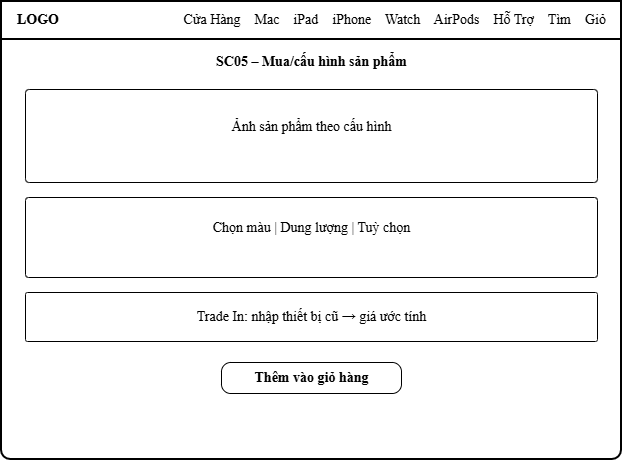

The diagram above was exported from draw.io. Its source (the exported page's mxGraphModel, read from the mxfile embedded in the PNG):
<mxGraphModel dx="767" dy="501" grid="0" gridSize="10" guides="1" tooltips="1" connect="1" arrows="1" fold="1" page="1" pageScale="1" pageWidth="700" pageHeight="538" math="0" shadow="0">
  <root>
    <mxCell id="0" />
    <mxCell id="1" parent="0" />
    <mxCell id="c3" parent="1" style="fontFamily=Times New Roman;html=1;rounded=1;arcSize=2;strokeWidth=2;fontSize=14;labelBackgroundColor=none;" value="" vertex="1">
      <mxGeometry height="458" width="620" x="40" y="40" as="geometry" />
    </mxCell>
    <mxCell id="c4" parent="1" style="fontFamily=Times New Roman;html=1;rounded=1;arcSize=0;strokeWidth=2;fontSize=14;labelBackgroundColor=none;" value="" vertex="1">
      <mxGeometry height="38" width="620" x="40" y="40" as="geometry" />
    </mxCell>
    <mxCell id="c5" parent="1" style="fontFamily=Times New Roman;html=1;align=left;verticalAlign=middle;fontStyle=1;fontSize=14;fillColor=none;strokeColor=none;labelBackgroundColor=none;" value="LOGO" vertex="1">
      <mxGeometry height="38" width="90" x="54" y="40" as="geometry" />
    </mxCell>
    <mxCell id="c6" parent="1" style="fontFamily=Times New Roman;html=1;align=right;verticalAlign=middle;fontSize=14;fillColor=none;strokeColor=none;labelBackgroundColor=none;" value="Cửa Hàng&amp;nbsp;&amp;nbsp;&amp;nbsp;&amp;nbsp;Mac&amp;nbsp;&amp;nbsp;&amp;nbsp;&amp;nbsp;iPad&amp;nbsp;&amp;nbsp;&amp;nbsp;&amp;nbsp;iPhone&amp;nbsp;&amp;nbsp;&amp;nbsp;&amp;nbsp;Watch&amp;nbsp;&amp;nbsp;&amp;nbsp;&amp;nbsp;AirPods&amp;nbsp;&amp;nbsp;&amp;nbsp;&amp;nbsp;Hỗ Trợ&amp;nbsp;&amp;nbsp;&amp;nbsp;&amp;nbsp;Tìm&amp;nbsp;&amp;nbsp;&amp;nbsp;&amp;nbsp;Giỏ" vertex="1">
      <mxGeometry height="38" width="496" x="150" y="40" as="geometry" />
    </mxCell>
    <mxCell id="c7" parent="1" style="fontFamily=Times New Roman;html=1;align=center;verticalAlign=middle;fontStyle=1;fontSize=14;fillColor=none;strokeColor=none;labelBackgroundColor=none;" value="SC05 – Mua/cấu hình sản phẩm" vertex="1">
      <mxGeometry height="30" width="620" x="40" y="86" as="geometry" />
    </mxCell>
    <mxCell id="c8" parent="1" style="fontFamily=Times New Roman;html=1;rounded=1;arcSize=4;fontSize=14;labelBackgroundColor=none;" value="" vertex="1">
      <mxGeometry height="93" width="572" x="64" y="128" as="geometry" />
    </mxCell>
    <mxCell id="c9" parent="1" style="fontFamily=Times New Roman;html=1;rounded=1;arcSize=50;strokeColor=none;fontSize=14;labelBackgroundColor=none;" value="" vertex="1">
      <mxGeometry height="8" width="272" x="78" y="197" as="geometry" />
    </mxCell>
    <mxCell id="c10" parent="1" style="fontFamily=Times New Roman;html=1;rounded=1;arcSize=50;strokeColor=none;fontSize=14;labelBackgroundColor=none;" value="" vertex="1">
      <mxGeometry height="6" width="181" x="78" y="209" as="geometry" />
    </mxCell>
    <mxCell id="c11" parent="1" style="fontFamily=Times New Roman;html=1;align=center;verticalAlign=middle;fontSize=14;fillColor=none;strokeColor=none;labelBackgroundColor=none;" value="Ảnh sản phẩm theo cấu hình" vertex="1">
      <mxGeometry height="67" width="572" x="64" y="132" as="geometry" />
    </mxCell>
    <mxCell id="c12" parent="1" style="fontFamily=Times New Roman;html=1;rounded=1;arcSize=4;fontSize=14;labelBackgroundColor=none;" value="" vertex="1">
      <mxGeometry height="80" width="572" x="64" y="236" as="geometry" />
    </mxCell>
    <mxCell id="c13" parent="1" style="fontFamily=Times New Roman;html=1;rounded=1;arcSize=50;strokeColor=none;fontSize=14;labelBackgroundColor=none;" value="" vertex="1">
      <mxGeometry height="8" width="272" x="78" y="292" as="geometry" />
    </mxCell>
    <mxCell id="c14" parent="1" style="fontFamily=Times New Roman;html=1;rounded=1;arcSize=50;strokeColor=none;fontSize=14;labelBackgroundColor=none;" value="" vertex="1">
      <mxGeometry height="6" width="181" x="78" y="304" as="geometry" />
    </mxCell>
    <mxCell id="c15" parent="1" style="fontFamily=Times New Roman;html=1;align=center;verticalAlign=middle;fontSize=14;fillColor=none;strokeColor=none;labelBackgroundColor=none;" value="Chọn màu | Dung lượng | Tuỳ chọn" vertex="1">
      <mxGeometry height="54" width="572" x="64" y="240" as="geometry" />
    </mxCell>
    <mxCell id="c16" parent="1" style="fontFamily=Times New Roman;html=1;rounded=1;arcSize=4;fontSize=14;labelBackgroundColor=none;" value="" vertex="1">
      <mxGeometry height="49" width="572" x="64" y="331" as="geometry" />
    </mxCell>
    <mxCell id="c17" parent="1" style="fontFamily=Times New Roman;html=1;align=center;verticalAlign=middle;fontSize=14;fillColor=none;strokeColor=none;labelBackgroundColor=none;" value="Trade In: nhập thiết bị cũ → giá ước tính" vertex="1">
      <mxGeometry height="49" width="572" x="64" y="331" as="geometry" />
    </mxCell>
    <mxCell id="c18" parent="1" style="fontFamily=Times New Roman;html=1;rounded=1;arcSize=30;fontSize=14;fontStyle=1;labelBackgroundColor=none;" value="Thêm vào giỏ hàng" vertex="1">
      <mxGeometry height="31" width="180" x="260" y="401" as="geometry" />
    </mxCell>
  </root>
</mxGraphModel>